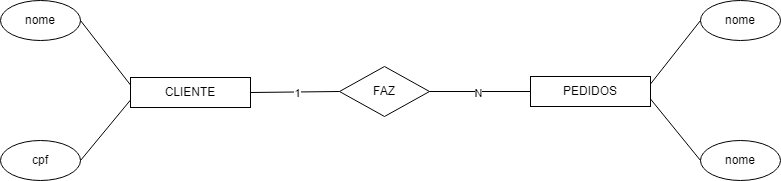

The diagram above was exported from draw.io. Its source (the exported page's mxGraphModel, read from the mxfile embedded in the PNG):
<mxGraphModel dx="872" dy="465" grid="1" gridSize="10" guides="1" tooltips="1" connect="1" arrows="1" fold="1" page="1" pageScale="1" pageWidth="413" pageHeight="583" math="0" shadow="0">
  <root>
    <mxCell id="0" />
    <mxCell id="1" parent="0" />
    <mxCell id="QEpJUQrnZCfPV-xKOWzR-1" parent="1" style="rounded=0;whiteSpace=wrap;html=1;labelBackgroundColor=none;" value="CLIENTE" vertex="1">
      <mxGeometry height="30" width="120" x="360" y="277" as="geometry" />
    </mxCell>
    <mxCell id="QEpJUQrnZCfPV-xKOWzR-2" parent="1" style="rounded=0;whiteSpace=wrap;html=1;labelBackgroundColor=none;" value="PEDIDOS" vertex="1">
      <mxGeometry height="30" width="120" x="760" y="276" as="geometry" />
    </mxCell>
    <mxCell id="QEpJUQrnZCfPV-xKOWzR-3" parent="1" style="rhombus;whiteSpace=wrap;html=1;" value="FAZ" vertex="1">
      <mxGeometry height="50" width="90" x="569" y="266" as="geometry" />
    </mxCell>
    <mxCell id="QEpJUQrnZCfPV-xKOWzR-4" edge="1" parent="1" source="QEpJUQrnZCfPV-xKOWzR-1" style="endArrow=none;html=1;rounded=0;entryX=0;entryY=0.5;entryDx=0;entryDy=0;exitX=1;exitY=0.5;exitDx=0;exitDy=0;" target="QEpJUQrnZCfPV-xKOWzR-3" value="">
      <mxGeometry height="50" relative="1" width="50" as="geometry">
        <mxPoint x="490" y="316" as="sourcePoint" />
        <mxPoint x="540" y="266" as="targetPoint" />
      </mxGeometry>
    </mxCell>
    <mxCell id="QEpJUQrnZCfPV-xKOWzR-18" connectable="0" parent="QEpJUQrnZCfPV-xKOWzR-4" style="edgeLabel;html=1;align=center;verticalAlign=middle;resizable=0;points=[];" value="1" vertex="1">
      <mxGeometry relative="1" x="0.0336" y="-1" as="geometry">
        <mxPoint as="offset" />
      </mxGeometry>
    </mxCell>
    <mxCell id="QEpJUQrnZCfPV-xKOWzR-5" edge="1" parent="1" source="QEpJUQrnZCfPV-xKOWzR-3" style="endArrow=none;html=1;rounded=0;exitX=1;exitY=0.5;exitDx=0;exitDy=0;entryX=0;entryY=0.5;entryDx=0;entryDy=0;" target="QEpJUQrnZCfPV-xKOWzR-2" value="">
      <mxGeometry height="50" relative="1" width="50" as="geometry">
        <mxPoint x="680" y="306" as="sourcePoint" />
        <mxPoint x="730" y="256" as="targetPoint" />
      </mxGeometry>
    </mxCell>
    <mxCell id="QEpJUQrnZCfPV-xKOWzR-21" connectable="0" parent="QEpJUQrnZCfPV-xKOWzR-5" style="edgeLabel;html=1;align=center;verticalAlign=middle;resizable=0;points=[];" value="N" vertex="1">
      <mxGeometry relative="1" x="-0.0495" y="-1" as="geometry">
        <mxPoint as="offset" />
      </mxGeometry>
    </mxCell>
    <mxCell id="QEpJUQrnZCfPV-xKOWzR-7" parent="1" style="ellipse;whiteSpace=wrap;html=1;" value="nome" vertex="1">
      <mxGeometry height="40" width="80" x="230" y="200" as="geometry" />
    </mxCell>
    <mxCell id="QEpJUQrnZCfPV-xKOWzR-8" parent="1" style="ellipse;whiteSpace=wrap;html=1;" value="cpf" vertex="1">
      <mxGeometry height="40" width="80" x="230" y="340" as="geometry" />
    </mxCell>
    <mxCell id="QEpJUQrnZCfPV-xKOWzR-9" edge="1" parent="1" source="QEpJUQrnZCfPV-xKOWzR-8" style="endArrow=none;html=1;rounded=0;exitX=1;exitY=0.5;exitDx=0;exitDy=0;entryX=0;entryY=0.75;entryDx=0;entryDy=0;" target="QEpJUQrnZCfPV-xKOWzR-1" value="">
      <mxGeometry height="50" relative="1" width="50" as="geometry">
        <mxPoint x="340" y="366" as="sourcePoint" />
        <mxPoint x="390" y="316" as="targetPoint" />
      </mxGeometry>
    </mxCell>
    <mxCell id="QEpJUQrnZCfPV-xKOWzR-10" edge="1" parent="1" source="QEpJUQrnZCfPV-xKOWzR-7" style="endArrow=none;html=1;rounded=0;exitX=1;exitY=0.5;exitDx=0;exitDy=0;entryX=0;entryY=0.25;entryDx=0;entryDy=0;" target="QEpJUQrnZCfPV-xKOWzR-1" value="">
      <mxGeometry height="50" relative="1" width="50" as="geometry">
        <mxPoint x="320" y="240" as="sourcePoint" />
        <mxPoint x="370" y="190" as="targetPoint" />
      </mxGeometry>
    </mxCell>
    <mxCell id="QEpJUQrnZCfPV-xKOWzR-11" parent="1" style="ellipse;whiteSpace=wrap;html=1;" value="nome" vertex="1">
      <mxGeometry height="40" width="80" x="930" y="200" as="geometry" />
    </mxCell>
    <mxCell id="QEpJUQrnZCfPV-xKOWzR-12" parent="1" style="ellipse;whiteSpace=wrap;html=1;" value="nome" vertex="1">
      <mxGeometry height="40" width="80" x="930" y="340" as="geometry" />
    </mxCell>
    <mxCell id="QEpJUQrnZCfPV-xKOWzR-13" edge="1" parent="1" source="QEpJUQrnZCfPV-xKOWzR-2" style="endArrow=none;html=1;rounded=0;entryX=0;entryY=0.5;entryDx=0;entryDy=0;exitX=1;exitY=0.25;exitDx=0;exitDy=0;" target="QEpJUQrnZCfPV-xKOWzR-11" value="">
      <mxGeometry height="50" relative="1" width="50" as="geometry">
        <mxPoint x="900" y="290" as="sourcePoint" />
        <mxPoint x="950" y="240" as="targetPoint" />
      </mxGeometry>
    </mxCell>
    <mxCell id="QEpJUQrnZCfPV-xKOWzR-16" edge="1" parent="1" source="QEpJUQrnZCfPV-xKOWzR-2" style="endArrow=none;html=1;rounded=0;entryX=0;entryY=0.5;entryDx=0;entryDy=0;exitX=1;exitY=0.75;exitDx=0;exitDy=0;" target="QEpJUQrnZCfPV-xKOWzR-12" value="">
      <mxGeometry height="50" relative="1" width="50" as="geometry">
        <mxPoint x="940" y="294" as="sourcePoint" />
        <mxPoint x="1030" y="250" as="targetPoint" />
      </mxGeometry>
    </mxCell>
  </root>
</mxGraphModel>